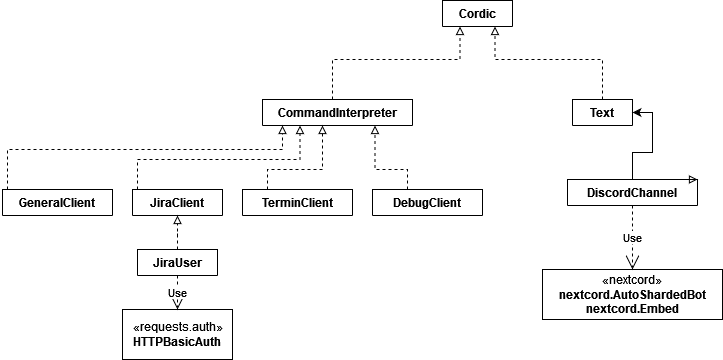

The diagram above was exported from draw.io. Its source (the exported page's mxGraphModel, read from the mxfile embedded in the PNG):
<mxGraphModel dx="1160" dy="663" grid="1" gridSize="10" guides="1" tooltips="1" connect="1" arrows="1" fold="1" page="1" pageScale="1" pageWidth="2336" pageHeight="1654" math="0" shadow="0">
  <root>
    <mxCell id="WIyWlLk6GJQsqaUBKTNV-0" />
    <mxCell id="WIyWlLk6GJQsqaUBKTNV-1" parent="WIyWlLk6GJQsqaUBKTNV-0" />
    <mxCell id="nvSTU9M2r56fF_3L1CCE-0" value="Cordic" style="swimlane;fontStyle=1;align=center;verticalAlign=top;childLayout=stackLayout;horizontal=1;startSize=26;horizontalStack=0;resizeParent=1;resizeParentMax=0;resizeLast=0;collapsible=1;marginBottom=0;" parent="WIyWlLk6GJQsqaUBKTNV-1" vertex="1" collapsed="1">
      <mxGeometry x="920" y="161" width="70" height="26" as="geometry">
        <mxRectangle x="920" y="161" width="560" height="150" as="alternateBounds" />
      </mxGeometry>
    </mxCell>
    <mxCell id="nvSTU9M2r56fF_3L1CCE-1" value="+ cmd_interpreter: CommandInterpreter&#10;+ text : Text&#10;" style="text;strokeColor=none;fillColor=none;align=left;verticalAlign=top;spacingLeft=4;spacingRight=4;overflow=hidden;rotatable=0;points=[[0,0.5],[1,0.5]];portConstraint=eastwest;" parent="nvSTU9M2r56fF_3L1CCE-0" vertex="1">
      <mxGeometry y="26" width="560" height="44" as="geometry" />
    </mxCell>
    <mxCell id="nvSTU9M2r56fF_3L1CCE-2" value="" style="line;strokeWidth=1;fillColor=none;align=left;verticalAlign=middle;spacingTop=-1;spacingLeft=3;spacingRight=3;rotatable=0;labelPosition=right;points=[];portConstraint=eastwest;" parent="nvSTU9M2r56fF_3L1CCE-0" vertex="1">
      <mxGeometry y="70" width="560" height="8" as="geometry" />
    </mxCell>
    <mxCell id="nvSTU9M2r56fF_3L1CCE-3" value="+ async input_callback(command_type, command, input_data, user, channel, guild, bot): Dictionary&#10;+ run: void&#10;+ load_tokens(path, load_dotenv, dotenv_path): void" style="text;strokeColor=none;fillColor=none;align=left;verticalAlign=top;spacingLeft=4;spacingRight=4;overflow=hidden;rotatable=0;points=[[0,0.5],[1,0.5]];portConstraint=eastwest;" parent="nvSTU9M2r56fF_3L1CCE-0" vertex="1">
      <mxGeometry y="78" width="560" height="72" as="geometry" />
    </mxCell>
    <mxCell id="ZhbhHPAZWvoD05Oli5EH-4" style="edgeStyle=orthogonalEdgeStyle;rounded=0;orthogonalLoop=1;jettySize=auto;html=1;entryX=0.25;entryY=1;entryDx=0;entryDy=0;dashed=1;endArrow=block;endFill=0;" edge="1" parent="WIyWlLk6GJQsqaUBKTNV-1" source="nvSTU9M2r56fF_3L1CCE-4" target="nvSTU9M2r56fF_3L1CCE-0">
      <mxGeometry relative="1" as="geometry">
        <Array as="points">
          <mxPoint x="810" y="220" />
          <mxPoint x="938" y="220" />
        </Array>
      </mxGeometry>
    </mxCell>
    <mxCell id="nvSTU9M2r56fF_3L1CCE-4" value="CommandInterpreter" style="swimlane;fontStyle=1;align=center;verticalAlign=top;childLayout=stackLayout;horizontal=1;startSize=26;horizontalStack=0;resizeParent=1;resizeParentMax=0;resizeLast=0;collapsible=1;marginBottom=0;" parent="WIyWlLk6GJQsqaUBKTNV-1" vertex="1" collapsed="1">
      <mxGeometry x="740" y="260" width="150" height="26" as="geometry">
        <mxRectangle x="410" y="451" width="550" height="240" as="alternateBounds" />
      </mxGeometry>
    </mxCell>
    <mxCell id="nvSTU9M2r56fF_3L1CCE-5" value="+ clients: Dictionary" style="text;strokeColor=none;fillColor=none;align=left;verticalAlign=top;spacingLeft=4;spacingRight=4;overflow=hidden;rotatable=0;points=[[0,0.5],[1,0.5]];portConstraint=eastwest;" parent="nvSTU9M2r56fF_3L1CCE-4" vertex="1">
      <mxGeometry y="26" width="550" height="26" as="geometry" />
    </mxCell>
    <mxCell id="nvSTU9M2r56fF_3L1CCE-6" value="" style="line;strokeWidth=1;fillColor=none;align=left;verticalAlign=middle;spacingTop=-1;spacingLeft=3;spacingRight=3;rotatable=0;labelPosition=right;points=[];portConstraint=eastwest;" parent="nvSTU9M2r56fF_3L1CCE-4" vertex="1">
      <mxGeometry y="52" width="550" height="8" as="geometry" />
    </mxCell>
    <mxCell id="nvSTU9M2r56fF_3L1CCE-7" value="+ register_client (name, client, keywords): void&#10;+ async recieve_input (command_type, command, arguments, user, channel, guild, bot): Dictionary&#10;&#10;+ async handle_general_commands (client: GeneralClient, command, args, user, guild): Dictionary&#10;+ handle_jira_commands (client: JiraClient, command, args, user): Dictionary&#10;+ handle_event_commands (client: TerminClient, command, args, user, channel): Dictionary&#10;&#10;+ async handle_debug_commands (client: DebugClient, command, args, user, channel): Dictionary&#10;" style="text;strokeColor=none;fillColor=none;align=left;verticalAlign=top;spacingLeft=4;spacingRight=4;overflow=hidden;rotatable=0;points=[[0,0.5],[1,0.5]];portConstraint=eastwest;" parent="nvSTU9M2r56fF_3L1CCE-4" vertex="1">
      <mxGeometry y="60" width="550" height="180" as="geometry" />
    </mxCell>
    <mxCell id="ZhbhHPAZWvoD05Oli5EH-9" style="edgeStyle=orthogonalEdgeStyle;rounded=0;orthogonalLoop=1;jettySize=auto;html=1;dashed=1;endArrow=block;endFill=0;" edge="1" parent="WIyWlLk6GJQsqaUBKTNV-1" source="nvSTU9M2r56fF_3L1CCE-9" target="nvSTU9M2r56fF_3L1CCE-4">
      <mxGeometry relative="1" as="geometry">
        <mxPoint x="760" y="290" as="targetPoint" />
        <Array as="points">
          <mxPoint x="485" y="310" />
          <mxPoint x="760" y="310" />
        </Array>
      </mxGeometry>
    </mxCell>
    <mxCell id="nvSTU9M2r56fF_3L1CCE-9" value="GeneralClient" style="swimlane;fontStyle=1;align=center;verticalAlign=top;childLayout=stackLayout;horizontal=1;startSize=26;horizontalStack=0;resizeParent=1;resizeParentMax=0;resizeLast=0;collapsible=1;marginBottom=0;" parent="WIyWlLk6GJQsqaUBKTNV-1" vertex="1" collapsed="1">
      <mxGeometry x="480" y="350" width="110" height="26" as="geometry">
        <mxRectangle x="40" y="801" width="360" height="120" as="alternateBounds" />
      </mxGeometry>
    </mxCell>
    <mxCell id="nvSTU9M2r56fF_3L1CCE-10" value="+ EVERYONE_OVERWRITE: PermissionOverwrite&#10;+ ROLE_OVERWRITE: PermissionOverwrite" style="text;strokeColor=none;fillColor=none;align=left;verticalAlign=top;spacingLeft=4;spacingRight=4;overflow=hidden;rotatable=0;points=[[0,0.5],[1,0.5]];portConstraint=eastwest;" parent="nvSTU9M2r56fF_3L1CCE-9" vertex="1">
      <mxGeometry y="26" width="360" height="44" as="geometry" />
    </mxCell>
    <mxCell id="nvSTU9M2r56fF_3L1CCE-11" value="" style="line;strokeWidth=1;fillColor=none;align=left;verticalAlign=middle;spacingTop=-1;spacingLeft=3;spacingRight=3;rotatable=0;labelPosition=right;points=[];portConstraint=eastwest;" parent="nvSTU9M2r56fF_3L1CCE-9" vertex="1">
      <mxGeometry y="70" width="360" height="8" as="geometry" />
    </mxCell>
    <mxCell id="nvSTU9M2r56fF_3L1CCE-12" value="+ async setup (args, user, guild, jiraclient : JiraClient): Dictionary&#10;+ async auto_assign_users&#10;" style="text;strokeColor=none;fillColor=none;align=left;verticalAlign=top;spacingLeft=4;spacingRight=4;overflow=hidden;rotatable=0;points=[[0,0.5],[1,0.5]];portConstraint=eastwest;" parent="nvSTU9M2r56fF_3L1CCE-9" vertex="1">
      <mxGeometry y="78" width="360" height="42" as="geometry" />
    </mxCell>
    <mxCell id="ZhbhHPAZWvoD05Oli5EH-10" style="edgeStyle=orthogonalEdgeStyle;rounded=0;orthogonalLoop=1;jettySize=auto;html=1;entryX=0.25;entryY=1;entryDx=0;entryDy=0;dashed=1;endArrow=block;endFill=0;" edge="1" parent="WIyWlLk6GJQsqaUBKTNV-1" source="nvSTU9M2r56fF_3L1CCE-15" target="nvSTU9M2r56fF_3L1CCE-4">
      <mxGeometry relative="1" as="geometry">
        <Array as="points">
          <mxPoint x="615" y="320" />
          <mxPoint x="778" y="320" />
        </Array>
      </mxGeometry>
    </mxCell>
    <mxCell id="nvSTU9M2r56fF_3L1CCE-15" value="JiraClient" style="swimlane;fontStyle=1;align=center;verticalAlign=top;childLayout=stackLayout;horizontal=1;startSize=26;horizontalStack=0;resizeParent=1;resizeParentMax=0;resizeLast=0;collapsible=1;marginBottom=0;" parent="WIyWlLk6GJQsqaUBKTNV-1" vertex="1" collapsed="1">
      <mxGeometry x="610" y="350" width="90" height="26" as="geometry">
        <mxRectangle x="440" y="801" width="360" height="210" as="alternateBounds" />
      </mxGeometry>
    </mxCell>
    <mxCell id="nvSTU9M2r56fF_3L1CCE-16" value="+ db: sqlite3database&#10;+ users : Array&#10;" style="text;strokeColor=none;fillColor=none;align=left;verticalAlign=top;spacingLeft=4;spacingRight=4;overflow=hidden;rotatable=0;points=[[0,0.5],[1,0.5]];portConstraint=eastwest;" parent="nvSTU9M2r56fF_3L1CCE-15" vertex="1">
      <mxGeometry y="26" width="360" height="44" as="geometry" />
    </mxCell>
    <mxCell id="nvSTU9M2r56fF_3L1CCE-17" value="" style="line;strokeWidth=1;fillColor=none;align=left;verticalAlign=middle;spacingTop=-1;spacingLeft=3;spacingRight=3;rotatable=0;labelPosition=right;points=[];portConstraint=eastwest;" parent="nvSTU9M2r56fF_3L1CCE-15" vertex="1">
      <mxGeometry y="70" width="360" height="8" as="geometry" />
    </mxCell>
    <mxCell id="nvSTU9M2r56fF_3L1CCE-18" value="+ connect_user (login_data): Dictionary&#10;+ setup_domain (domain): Dictionary&#10;+ get_issues_by_user (user): Dictionary&#10;+ get_issue_details (user, issuename): Dictionary&#10;+ get_all_projects (user): Dictionary&#10;+ get_all_projects_by_user (user): Dictionary&#10;+ get_jirauser_by_dcname (dcname): JiraUser" style="text;strokeColor=none;fillColor=none;align=left;verticalAlign=top;spacingLeft=4;spacingRight=4;overflow=hidden;rotatable=0;points=[[0,0.5],[1,0.5]];portConstraint=eastwest;" parent="nvSTU9M2r56fF_3L1CCE-15" vertex="1">
      <mxGeometry y="78" width="360" height="132" as="geometry" />
    </mxCell>
    <mxCell id="ZhbhHPAZWvoD05Oli5EH-7" style="edgeStyle=orthogonalEdgeStyle;rounded=0;orthogonalLoop=1;jettySize=auto;html=1;entryX=0.5;entryY=1;entryDx=0;entryDy=0;dashed=1;endArrow=block;endFill=0;" edge="1" parent="WIyWlLk6GJQsqaUBKTNV-1" source="nvSTU9M2r56fF_3L1CCE-19" target="nvSTU9M2r56fF_3L1CCE-15">
      <mxGeometry relative="1" as="geometry" />
    </mxCell>
    <mxCell id="nvSTU9M2r56fF_3L1CCE-19" value="JiraUser" style="swimlane;fontStyle=1;align=center;verticalAlign=top;childLayout=stackLayout;horizontal=1;startSize=26;horizontalStack=0;resizeParent=1;resizeParentMax=0;resizeLast=0;collapsible=1;marginBottom=0;" parent="WIyWlLk6GJQsqaUBKTNV-1" vertex="1" collapsed="1">
      <mxGeometry x="615" y="410" width="80" height="26" as="geometry">
        <mxRectangle x="467.5" y="1061" width="305" height="300" as="alternateBounds" />
      </mxGeometry>
    </mxCell>
    <mxCell id="nvSTU9M2r56fF_3L1CCE-20" value="+ email: String&#10;+ jiratoken: String&#10;+ user: String&#10;+ domain: String&#10;+ auth: HTTPBasicAuth" style="text;strokeColor=none;fillColor=none;align=left;verticalAlign=top;spacingLeft=4;spacingRight=4;overflow=hidden;rotatable=0;points=[[0,0.5],[1,0.5]];portConstraint=eastwest;" parent="nvSTU9M2r56fF_3L1CCE-19" vertex="1">
      <mxGeometry y="26" width="305" height="94" as="geometry" />
    </mxCell>
    <mxCell id="nvSTU9M2r56fF_3L1CCE-21" value="" style="line;strokeWidth=1;fillColor=none;align=left;verticalAlign=middle;spacingTop=-1;spacingLeft=3;spacingRight=3;rotatable=0;labelPosition=right;points=[];portConstraint=eastwest;" parent="nvSTU9M2r56fF_3L1CCE-19" vertex="1">
      <mxGeometry y="120" width="305" height="8" as="geometry" />
    </mxCell>
    <mxCell id="nvSTU9M2r56fF_3L1CCE-22" value="+ __api_get_all_issues_by_project (project): Dictionary&#10;+ __api_get_all_projects (): Dictionary&#10;+ __api_get_issue_by_key (key): Dictionary&#10;+ __get_all_project_names (): Dictionary&#10;+ get_all_project (): Dictionary&#10;+ get_projects_by_user (): Dictionary&#10;+ get_issues_by_user (): Dictionary&#10;+ get_issue_details (key): Dictionary&#10;+ print_all_issues_by_user (): Dictionary&#10;+ print_details_for_issue (key): Dictionary&#10;+ print_current_projects (): Dictionary" style="text;strokeColor=none;fillColor=none;align=left;verticalAlign=top;spacingLeft=4;spacingRight=4;overflow=hidden;rotatable=0;points=[[0,0.5],[1,0.5]];portConstraint=eastwest;" parent="nvSTU9M2r56fF_3L1CCE-19" vertex="1">
      <mxGeometry y="128" width="305" height="172" as="geometry" />
    </mxCell>
    <mxCell id="nvSTU9M2r56fF_3L1CCE-23" value="«requests.auth»&lt;b&gt;&lt;br&gt;HTTPBasicAuth&lt;/b&gt;&lt;br&gt;&lt;b&gt;&lt;/b&gt;" style="html=1;" parent="WIyWlLk6GJQsqaUBKTNV-1" vertex="1">
      <mxGeometry x="600" y="470" width="110" height="50" as="geometry" />
    </mxCell>
    <mxCell id="ZhbhHPAZWvoD05Oli5EH-11" style="edgeStyle=orthogonalEdgeStyle;rounded=0;orthogonalLoop=1;jettySize=auto;html=1;dashed=1;endArrow=block;endFill=0;" edge="1" parent="WIyWlLk6GJQsqaUBKTNV-1" source="nvSTU9M2r56fF_3L1CCE-27" target="nvSTU9M2r56fF_3L1CCE-4">
      <mxGeometry relative="1" as="geometry">
        <mxPoint x="800" y="280" as="targetPoint" />
        <Array as="points">
          <mxPoint x="745" y="330" />
          <mxPoint x="800" y="330" />
        </Array>
      </mxGeometry>
    </mxCell>
    <mxCell id="nvSTU9M2r56fF_3L1CCE-27" value="TerminClient" style="swimlane;fontStyle=1;align=center;verticalAlign=top;childLayout=stackLayout;horizontal=1;startSize=26;horizontalStack=0;resizeParent=1;resizeParentMax=0;resizeLast=0;collapsible=1;marginBottom=0;" parent="WIyWlLk6GJQsqaUBKTNV-1" vertex="1" collapsed="1">
      <mxGeometry x="720" y="350" width="110" height="26" as="geometry">
        <mxRectangle x="850" y="801" width="470" height="250" as="alternateBounds" />
      </mxGeometry>
    </mxCell>
    <mxCell id="nvSTU9M2r56fF_3L1CCE-28" value="+ kwds: Dictionary" style="text;strokeColor=none;fillColor=none;align=left;verticalAlign=top;spacingLeft=4;spacingRight=4;overflow=hidden;rotatable=0;points=[[0,0.5],[1,0.5]];portConstraint=eastwest;" parent="nvSTU9M2r56fF_3L1CCE-27" vertex="1">
      <mxGeometry y="26" width="470" height="26" as="geometry" />
    </mxCell>
    <mxCell id="nvSTU9M2r56fF_3L1CCE-29" value="" style="line;strokeWidth=1;fillColor=none;align=left;verticalAlign=middle;spacingTop=-1;spacingLeft=3;spacingRight=3;rotatable=0;labelPosition=right;points=[];portConstraint=eastwest;" parent="nvSTU9M2r56fF_3L1CCE-27" vertex="1">
      <mxGeometry y="52" width="470" height="8" as="geometry" />
    </mxCell>
    <mxCell id="nvSTU9M2r56fF_3L1CCE-30" value="+ _installDatabase (): void&#10;+ _getRandomString (): String&#10;+ _addEventBase (idx, name, timestamp, description,message, channel): Termine&#10;+ _addUserToEvent (user_id, guild_id, event_id): void&#10;+ _addEvent (date, name, description, custom_message, id_length, channel): Termine&#10;+ _fetchEvent (idd): Termine&#10;+ _matchDateFormat (date): Boolean&#10;+ _checkAllEvents (): void&#10;+ _deleteEvent (idd): void&#10;&#10;" style="text;strokeColor=none;fillColor=none;align=left;verticalAlign=top;spacingLeft=4;spacingRight=4;overflow=hidden;rotatable=0;points=[[0,0.5],[1,0.5]];portConstraint=eastwest;" parent="nvSTU9M2r56fF_3L1CCE-27" vertex="1">
      <mxGeometry y="60" width="470" height="190" as="geometry" />
    </mxCell>
    <mxCell id="ZhbhHPAZWvoD05Oli5EH-12" style="edgeStyle=orthogonalEdgeStyle;rounded=0;orthogonalLoop=1;jettySize=auto;html=1;entryX=0.75;entryY=1;entryDx=0;entryDy=0;dashed=1;endArrow=block;endFill=0;" edge="1" parent="WIyWlLk6GJQsqaUBKTNV-1" source="nvSTU9M2r56fF_3L1CCE-32" target="nvSTU9M2r56fF_3L1CCE-4">
      <mxGeometry relative="1" as="geometry">
        <Array as="points">
          <mxPoint x="885" y="330" />
          <mxPoint x="853" y="330" />
        </Array>
      </mxGeometry>
    </mxCell>
    <mxCell id="nvSTU9M2r56fF_3L1CCE-32" value="DebugClient" style="swimlane;fontStyle=1;align=center;verticalAlign=top;childLayout=stackLayout;horizontal=1;startSize=26;horizontalStack=0;resizeParent=1;resizeParentMax=0;resizeLast=0;collapsible=1;marginBottom=0;" parent="WIyWlLk6GJQsqaUBKTNV-1" vertex="1" collapsed="1">
      <mxGeometry x="850" y="350" width="110" height="26" as="geometry">
        <mxRectangle x="1360" y="800" width="230" height="120" as="alternateBounds" />
      </mxGeometry>
    </mxCell>
    <mxCell id="nvSTU9M2r56fF_3L1CCE-33" value="+ bot: AutoShardedBot&#10;+ conn_evt: Connection&#10;" style="text;strokeColor=none;fillColor=none;align=left;verticalAlign=top;spacingLeft=4;spacingRight=4;overflow=hidden;rotatable=0;points=[[0,0.5],[1,0.5]];portConstraint=eastwest;" parent="nvSTU9M2r56fF_3L1CCE-32" vertex="1">
      <mxGeometry y="26" width="230" height="40" as="geometry" />
    </mxCell>
    <mxCell id="nvSTU9M2r56fF_3L1CCE-34" value="" style="line;strokeWidth=1;fillColor=none;align=left;verticalAlign=middle;spacingTop=-1;spacingLeft=3;spacingRight=3;rotatable=0;labelPosition=right;points=[];portConstraint=eastwest;" parent="nvSTU9M2r56fF_3L1CCE-32" vertex="1">
      <mxGeometry y="66" width="230" height="8" as="geometry" />
    </mxCell>
    <mxCell id="nvSTU9M2r56fF_3L1CCE-35" value="+ init_bot (bot): void&#10;+ async get_general_stats (): Dictionary&#10;" style="text;strokeColor=none;fillColor=none;align=left;verticalAlign=top;spacingLeft=4;spacingRight=4;overflow=hidden;rotatable=0;points=[[0,0.5],[1,0.5]];portConstraint=eastwest;" parent="nvSTU9M2r56fF_3L1CCE-32" vertex="1">
      <mxGeometry y="74" width="230" height="46" as="geometry" />
    </mxCell>
    <mxCell id="ZhbhHPAZWvoD05Oli5EH-3" style="edgeStyle=orthogonalEdgeStyle;rounded=0;orthogonalLoop=1;jettySize=auto;html=1;entryX=0.75;entryY=1;entryDx=0;entryDy=0;endArrow=block;endFill=0;dashed=1;" edge="1" parent="WIyWlLk6GJQsqaUBKTNV-1" source="nvSTU9M2r56fF_3L1CCE-37" target="nvSTU9M2r56fF_3L1CCE-0">
      <mxGeometry relative="1" as="geometry">
        <Array as="points">
          <mxPoint x="1080" y="220" />
          <mxPoint x="972" y="220" />
        </Array>
      </mxGeometry>
    </mxCell>
    <mxCell id="nvSTU9M2r56fF_3L1CCE-37" value="Text" style="swimlane;fontStyle=1;align=center;verticalAlign=top;childLayout=stackLayout;horizontal=1;startSize=26;horizontalStack=0;resizeParent=1;resizeParentMax=0;resizeLast=0;collapsible=1;marginBottom=0;" parent="WIyWlLk6GJQsqaUBKTNV-1" vertex="1" collapsed="1">
      <mxGeometry x="1050" y="260" width="60" height="26" as="geometry">
        <mxRectangle x="1500" y="451" width="360" height="100" as="alternateBounds" />
      </mxGeometry>
    </mxCell>
    <mxCell id="nvSTU9M2r56fF_3L1CCE-38" value="+ SENSITIVE_COMMANDS: Array&#10;+ input_callback: Callback" style="text;strokeColor=none;fillColor=none;align=left;verticalAlign=top;spacingLeft=4;spacingRight=4;overflow=hidden;rotatable=0;points=[[0,0.5],[1,0.5]];portConstraint=eastwest;" parent="nvSTU9M2r56fF_3L1CCE-37" vertex="1">
      <mxGeometry y="26" width="360" height="40" as="geometry" />
    </mxCell>
    <mxCell id="nvSTU9M2r56fF_3L1CCE-39" value="" style="line;strokeWidth=1;fillColor=none;align=left;verticalAlign=middle;spacingTop=-1;spacingLeft=3;spacingRight=3;rotatable=0;labelPosition=right;points=[];portConstraint=eastwest;" parent="nvSTU9M2r56fF_3L1CCE-37" vertex="1">
      <mxGeometry y="66" width="360" height="8" as="geometry" />
    </mxCell>
    <mxCell id="nvSTU9M2r56fF_3L1CCE-40" value="+ async cordic(ctx, command_type, command, arguments): void" style="text;strokeColor=none;fillColor=none;align=left;verticalAlign=top;spacingLeft=4;spacingRight=4;overflow=hidden;rotatable=0;points=[[0,0.5],[1,0.5]];portConstraint=eastwest;" parent="nvSTU9M2r56fF_3L1CCE-37" vertex="1">
      <mxGeometry y="74" width="360" height="26" as="geometry" />
    </mxCell>
    <mxCell id="nvSTU9M2r56fF_3L1CCE-41" value="DiscordChannel" style="swimlane;fontStyle=1;align=center;verticalAlign=top;childLayout=stackLayout;horizontal=1;startSize=26;horizontalStack=0;resizeParent=1;resizeParentMax=0;resizeLast=0;collapsible=1;marginBottom=0;" parent="WIyWlLk6GJQsqaUBKTNV-1" vertex="1" collapsed="1">
      <mxGeometry x="1045" y="340" width="130" height="26" as="geometry">
        <mxRectangle x="1690" y="637" width="276" height="160" as="alternateBounds" />
      </mxGeometry>
    </mxCell>
    <mxCell id="nvSTU9M2r56fF_3L1CCE-42" value="+ bot: AutoShardedBot" style="text;strokeColor=none;fillColor=none;align=left;verticalAlign=top;spacingLeft=4;spacingRight=4;overflow=hidden;rotatable=0;points=[[0,0.5],[1,0.5]];portConstraint=eastwest;" parent="nvSTU9M2r56fF_3L1CCE-41" vertex="1">
      <mxGeometry y="26" width="276" height="26" as="geometry" />
    </mxCell>
    <mxCell id="nvSTU9M2r56fF_3L1CCE-43" value="" style="line;strokeWidth=1;fillColor=none;align=left;verticalAlign=middle;spacingTop=-1;spacingLeft=3;spacingRight=3;rotatable=0;labelPosition=right;points=[];portConstraint=eastwest;" parent="nvSTU9M2r56fF_3L1CCE-41" vertex="1">
      <mxGeometry y="52" width="276" height="8" as="geometry" />
    </mxCell>
    <mxCell id="nvSTU9M2r56fF_3L1CCE-44" value="+ run (token): void&#10;+ register_slash_command (callback): void&#10;+ register_user_command (name, callback): void&#10;+ register_message_command (callback): void&#10;+ cog_unload (): void&#10;+ embed_from_dict (_dict): Embed&#10;" style="text;strokeColor=none;fillColor=none;align=left;verticalAlign=top;spacingLeft=4;spacingRight=4;overflow=hidden;rotatable=0;points=[[0,0.5],[1,0.5]];portConstraint=eastwest;" parent="nvSTU9M2r56fF_3L1CCE-41" vertex="1">
      <mxGeometry y="60" width="276" height="100" as="geometry" />
    </mxCell>
    <mxCell id="nvSTU9M2r56fF_3L1CCE-45" style="edgeStyle=orthogonalEdgeStyle;rounded=0;orthogonalLoop=1;jettySize=auto;html=1;entryX=1;entryY=0.5;entryDx=0;entryDy=0;endArrow=classic;endFill=1;" parent="WIyWlLk6GJQsqaUBKTNV-1" source="nvSTU9M2r56fF_3L1CCE-42" target="nvSTU9M2r56fF_3L1CCE-38" edge="1">
      <mxGeometry relative="1" as="geometry" />
    </mxCell>
    <mxCell id="nvSTU9M2r56fF_3L1CCE-46" value="&lt;div&gt;«nextcord»&lt;b&gt;&lt;br&gt;&lt;/b&gt;&lt;/div&gt;&lt;div&gt;&lt;b&gt;nextcord.AutoShardedBot&lt;/b&gt;&lt;/div&gt;&lt;div&gt;&lt;b&gt;nextcord.Embed&lt;br&gt;&lt;/b&gt;&lt;/div&gt;" style="html=1;" parent="WIyWlLk6GJQsqaUBKTNV-1" vertex="1">
      <mxGeometry x="1020" y="430" width="180" height="50" as="geometry" />
    </mxCell>
    <mxCell id="ZhbhHPAZWvoD05Oli5EH-2" value="Use" style="endArrow=open;endSize=12;dashed=1;html=1;rounded=0;exitX=0.5;exitY=1;exitDx=0;exitDy=0;entryX=0.5;entryY=0;entryDx=0;entryDy=0;" edge="1" parent="WIyWlLk6GJQsqaUBKTNV-1" source="nvSTU9M2r56fF_3L1CCE-41" target="nvSTU9M2r56fF_3L1CCE-46">
      <mxGeometry width="160" relative="1" as="geometry">
        <mxPoint x="990" y="500" as="sourcePoint" />
        <mxPoint x="1150" y="500" as="targetPoint" />
      </mxGeometry>
    </mxCell>
    <mxCell id="ZhbhHPAZWvoD05Oli5EH-5" style="edgeStyle=orthogonalEdgeStyle;rounded=0;orthogonalLoop=1;jettySize=auto;html=1;exitX=0.75;exitY=0;exitDx=0;exitDy=0;entryX=1;entryY=0;entryDx=0;entryDy=0;dashed=1;endArrow=block;endFill=0;" edge="1" parent="WIyWlLk6GJQsqaUBKTNV-1" source="nvSTU9M2r56fF_3L1CCE-41" target="nvSTU9M2r56fF_3L1CCE-41">
      <mxGeometry relative="1" as="geometry" />
    </mxCell>
    <mxCell id="ZhbhHPAZWvoD05Oli5EH-8" value="Use" style="endArrow=open;endSize=12;dashed=1;html=1;rounded=0;exitX=0.5;exitY=1;exitDx=0;exitDy=0;entryX=0.5;entryY=0;entryDx=0;entryDy=0;" edge="1" parent="WIyWlLk6GJQsqaUBKTNV-1" source="nvSTU9M2r56fF_3L1CCE-19" target="nvSTU9M2r56fF_3L1CCE-23">
      <mxGeometry width="160" relative="1" as="geometry">
        <mxPoint x="630" y="480" as="sourcePoint" />
        <mxPoint x="790" y="480" as="targetPoint" />
      </mxGeometry>
    </mxCell>
  </root>
</mxGraphModel>